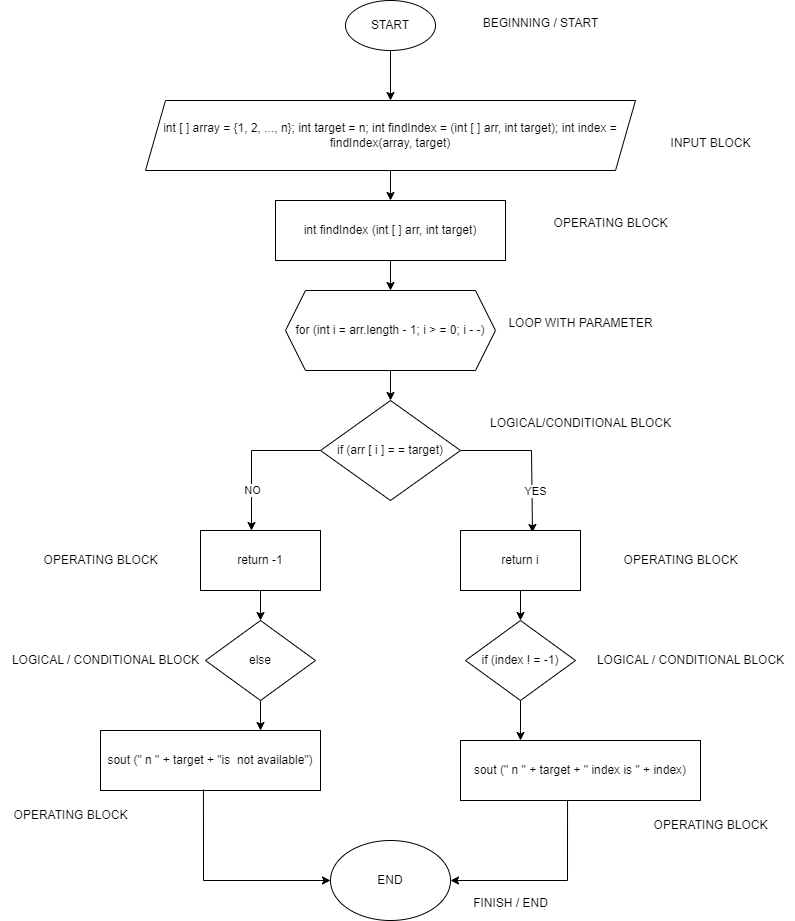

The diagram above was exported from draw.io. Its source (the exported page's mxGraphModel, read from the mxfile embedded in the PNG):
<mxGraphModel dx="853" dy="785" grid="1" gridSize="10" guides="1" tooltips="1" connect="1" arrows="1" fold="1" page="1" pageScale="1" pageWidth="850" pageHeight="1100" math="0" shadow="0">
  <root>
    <mxCell id="0" />
    <mxCell id="1" parent="0" />
    <mxCell id="1Aw25FSw3d2EdccP79cX-15" value="" style="edgeStyle=orthogonalEdgeStyle;rounded=0;orthogonalLoop=1;jettySize=auto;html=1;" edge="1" parent="1" source="1Aw25FSw3d2EdccP79cX-1" target="1Aw25FSw3d2EdccP79cX-2">
      <mxGeometry relative="1" as="geometry" />
    </mxCell>
    <mxCell id="1Aw25FSw3d2EdccP79cX-1" value="START" style="ellipse;whiteSpace=wrap;html=1;" vertex="1" parent="1">
      <mxGeometry x="345" y="20" width="90" height="50" as="geometry" />
    </mxCell>
    <mxCell id="1Aw25FSw3d2EdccP79cX-16" value="" style="edgeStyle=orthogonalEdgeStyle;rounded=0;orthogonalLoop=1;jettySize=auto;html=1;" edge="1" parent="1" source="1Aw25FSw3d2EdccP79cX-2" target="1Aw25FSw3d2EdccP79cX-3">
      <mxGeometry relative="1" as="geometry" />
    </mxCell>
    <mxCell id="1Aw25FSw3d2EdccP79cX-2" value="int [ ] array = {1, 2, ..., n}; int target = n; int findIndex = (int [ ] arr, int target); int index = findIndex(array, target)" style="shape=parallelogram;perimeter=parallelogramPerimeter;whiteSpace=wrap;html=1;fixedSize=1;" vertex="1" parent="1">
      <mxGeometry x="145" y="120" width="490" height="70" as="geometry" />
    </mxCell>
    <mxCell id="1Aw25FSw3d2EdccP79cX-17" value="" style="edgeStyle=orthogonalEdgeStyle;rounded=0;orthogonalLoop=1;jettySize=auto;html=1;" edge="1" parent="1" source="1Aw25FSw3d2EdccP79cX-3" target="1Aw25FSw3d2EdccP79cX-4">
      <mxGeometry relative="1" as="geometry" />
    </mxCell>
    <mxCell id="1Aw25FSw3d2EdccP79cX-3" value="int findIndex (int [ ] arr, int target)" style="rounded=0;whiteSpace=wrap;html=1;" vertex="1" parent="1">
      <mxGeometry x="275" y="220" width="230" height="60" as="geometry" />
    </mxCell>
    <mxCell id="1Aw25FSw3d2EdccP79cX-18" value="" style="edgeStyle=orthogonalEdgeStyle;rounded=0;orthogonalLoop=1;jettySize=auto;html=1;" edge="1" parent="1" source="1Aw25FSw3d2EdccP79cX-4" target="1Aw25FSw3d2EdccP79cX-5">
      <mxGeometry relative="1" as="geometry" />
    </mxCell>
    <mxCell id="1Aw25FSw3d2EdccP79cX-4" value="for (int i = arr.length - 1; i &amp;gt; = 0; i - -)" style="shape=hexagon;perimeter=hexagonPerimeter2;whiteSpace=wrap;html=1;fixedSize=1;" vertex="1" parent="1">
      <mxGeometry x="285" y="310" width="210" height="80" as="geometry" />
    </mxCell>
    <mxCell id="1Aw25FSw3d2EdccP79cX-19" style="edgeStyle=orthogonalEdgeStyle;rounded=0;orthogonalLoop=1;jettySize=auto;html=1;entryX=0.6;entryY=0.033;entryDx=0;entryDy=0;entryPerimeter=0;" edge="1" parent="1" source="1Aw25FSw3d2EdccP79cX-5" target="1Aw25FSw3d2EdccP79cX-7">
      <mxGeometry relative="1" as="geometry">
        <mxPoint x="530" y="540" as="targetPoint" />
        <Array as="points">
          <mxPoint x="531" y="470" />
        </Array>
      </mxGeometry>
    </mxCell>
    <mxCell id="1Aw25FSw3d2EdccP79cX-20" value="YES" style="edgeLabel;html=1;align=center;verticalAlign=middle;resizable=0;points=[];" vertex="1" connectable="0" parent="1Aw25FSw3d2EdccP79cX-19">
      <mxGeometry x="0.4646" y="2" relative="1" as="geometry">
        <mxPoint x="1" as="offset" />
      </mxGeometry>
    </mxCell>
    <mxCell id="1Aw25FSw3d2EdccP79cX-21" style="edgeStyle=orthogonalEdgeStyle;rounded=0;orthogonalLoop=1;jettySize=auto;html=1;" edge="1" parent="1" source="1Aw25FSw3d2EdccP79cX-5" target="1Aw25FSw3d2EdccP79cX-6">
      <mxGeometry relative="1" as="geometry">
        <mxPoint x="250" y="540" as="targetPoint" />
        <Array as="points">
          <mxPoint x="251" y="470" />
        </Array>
      </mxGeometry>
    </mxCell>
    <mxCell id="1Aw25FSw3d2EdccP79cX-22" value="NO" style="edgeLabel;html=1;align=center;verticalAlign=middle;resizable=0;points=[];" vertex="1" connectable="0" parent="1Aw25FSw3d2EdccP79cX-21">
      <mxGeometry x="0.4497" relative="1" as="geometry">
        <mxPoint as="offset" />
      </mxGeometry>
    </mxCell>
    <mxCell id="1Aw25FSw3d2EdccP79cX-5" value="if (arr [ i ] = = target)" style="rhombus;whiteSpace=wrap;html=1;" vertex="1" parent="1">
      <mxGeometry x="320" y="420" width="140" height="100" as="geometry" />
    </mxCell>
    <mxCell id="1Aw25FSw3d2EdccP79cX-24" value="" style="edgeStyle=orthogonalEdgeStyle;rounded=0;orthogonalLoop=1;jettySize=auto;html=1;" edge="1" parent="1" source="1Aw25FSw3d2EdccP79cX-6" target="1Aw25FSw3d2EdccP79cX-8">
      <mxGeometry relative="1" as="geometry" />
    </mxCell>
    <mxCell id="1Aw25FSw3d2EdccP79cX-6" value="return -1" style="rounded=0;whiteSpace=wrap;html=1;" vertex="1" parent="1">
      <mxGeometry x="200" y="550" width="120" height="60" as="geometry" />
    </mxCell>
    <mxCell id="1Aw25FSw3d2EdccP79cX-23" value="" style="edgeStyle=orthogonalEdgeStyle;rounded=0;orthogonalLoop=1;jettySize=auto;html=1;" edge="1" parent="1" source="1Aw25FSw3d2EdccP79cX-7" target="1Aw25FSw3d2EdccP79cX-9">
      <mxGeometry relative="1" as="geometry" />
    </mxCell>
    <mxCell id="1Aw25FSw3d2EdccP79cX-7" value="return i" style="rounded=0;whiteSpace=wrap;html=1;" vertex="1" parent="1">
      <mxGeometry x="460" y="550" width="120" height="60" as="geometry" />
    </mxCell>
    <mxCell id="1Aw25FSw3d2EdccP79cX-27" value="" style="edgeStyle=orthogonalEdgeStyle;rounded=0;orthogonalLoop=1;jettySize=auto;html=1;" edge="1" parent="1" source="1Aw25FSw3d2EdccP79cX-8" target="1Aw25FSw3d2EdccP79cX-10">
      <mxGeometry relative="1" as="geometry">
        <Array as="points">
          <mxPoint x="260" y="750" />
          <mxPoint x="260" y="750" />
        </Array>
      </mxGeometry>
    </mxCell>
    <mxCell id="1Aw25FSw3d2EdccP79cX-8" value="else" style="rhombus;whiteSpace=wrap;html=1;" vertex="1" parent="1">
      <mxGeometry x="205" y="640" width="110" height="80" as="geometry" />
    </mxCell>
    <mxCell id="1Aw25FSw3d2EdccP79cX-26" value="" style="edgeStyle=orthogonalEdgeStyle;rounded=0;orthogonalLoop=1;jettySize=auto;html=1;" edge="1" parent="1" source="1Aw25FSw3d2EdccP79cX-9" target="1Aw25FSw3d2EdccP79cX-11">
      <mxGeometry relative="1" as="geometry">
        <Array as="points">
          <mxPoint x="520" y="750" />
          <mxPoint x="520" y="750" />
        </Array>
      </mxGeometry>
    </mxCell>
    <mxCell id="1Aw25FSw3d2EdccP79cX-9" value="if (index ! = -1)" style="rhombus;whiteSpace=wrap;html=1;" vertex="1" parent="1">
      <mxGeometry x="465" y="640" width="110" height="80" as="geometry" />
    </mxCell>
    <mxCell id="1Aw25FSw3d2EdccP79cX-10" value="sout (&quot; n &quot; + target + &quot;is&amp;nbsp; not available&quot;)" style="rounded=0;whiteSpace=wrap;html=1;" vertex="1" parent="1">
      <mxGeometry x="100" y="750" width="220" height="60" as="geometry" />
    </mxCell>
    <mxCell id="1Aw25FSw3d2EdccP79cX-28" style="edgeStyle=orthogonalEdgeStyle;rounded=0;orthogonalLoop=1;jettySize=auto;html=1;entryX=1;entryY=0.5;entryDx=0;entryDy=0;exitX=0.446;exitY=1;exitDx=0;exitDy=0;exitPerimeter=0;" edge="1" parent="1" source="1Aw25FSw3d2EdccP79cX-11" target="1Aw25FSw3d2EdccP79cX-12">
      <mxGeometry relative="1" as="geometry" />
    </mxCell>
    <mxCell id="1Aw25FSw3d2EdccP79cX-11" value="sout (&quot; n &quot; + target + &quot; index is &quot; + index)" style="rounded=0;whiteSpace=wrap;html=1;" vertex="1" parent="1">
      <mxGeometry x="460" y="760" width="240" height="60" as="geometry" />
    </mxCell>
    <mxCell id="1Aw25FSw3d2EdccP79cX-12" value="END" style="ellipse;whiteSpace=wrap;html=1;" vertex="1" parent="1">
      <mxGeometry x="330" y="860" width="120" height="80" as="geometry" />
    </mxCell>
    <mxCell id="1Aw25FSw3d2EdccP79cX-29" style="edgeStyle=orthogonalEdgeStyle;rounded=0;orthogonalLoop=1;jettySize=auto;html=1;exitX=0.468;exitY=0.983;exitDx=0;exitDy=0;exitPerimeter=0;" edge="1" parent="1" source="1Aw25FSw3d2EdccP79cX-10">
      <mxGeometry relative="1" as="geometry">
        <mxPoint x="330" y="900" as="targetPoint" />
        <Array as="points">
          <mxPoint x="203" y="900" />
          <mxPoint x="330" y="900" />
        </Array>
      </mxGeometry>
    </mxCell>
    <mxCell id="1Aw25FSw3d2EdccP79cX-30" value="BEGINNING / START" style="text;html=1;align=center;verticalAlign=middle;resizable=0;points=[];autosize=1;strokeColor=none;fillColor=none;" vertex="1" parent="1">
      <mxGeometry x="470" y="28" width="140" height="30" as="geometry" />
    </mxCell>
    <mxCell id="1Aw25FSw3d2EdccP79cX-31" value="INPUT BLOCK" style="text;html=1;align=center;verticalAlign=middle;resizable=0;points=[];autosize=1;strokeColor=none;fillColor=none;" vertex="1" parent="1">
      <mxGeometry x="660" y="148" width="100" height="30" as="geometry" />
    </mxCell>
    <mxCell id="1Aw25FSw3d2EdccP79cX-32" value="OPERATING BLOCK" style="text;html=1;align=center;verticalAlign=middle;resizable=0;points=[];autosize=1;strokeColor=none;fillColor=none;" vertex="1" parent="1">
      <mxGeometry x="540" y="228" width="140" height="30" as="geometry" />
    </mxCell>
    <mxCell id="1Aw25FSw3d2EdccP79cX-33" value="LOOP WITH PARAMETER" style="text;html=1;align=center;verticalAlign=middle;resizable=0;points=[];autosize=1;strokeColor=none;fillColor=none;" vertex="1" parent="1">
      <mxGeometry x="495" y="328" width="170" height="30" as="geometry" />
    </mxCell>
    <mxCell id="1Aw25FSw3d2EdccP79cX-34" value="LOGICAL/CONDITIONAL BLOCK" style="text;html=1;align=center;verticalAlign=middle;resizable=0;points=[];autosize=1;strokeColor=none;fillColor=none;" vertex="1" parent="1">
      <mxGeometry x="480" y="428" width="200" height="30" as="geometry" />
    </mxCell>
    <mxCell id="1Aw25FSw3d2EdccP79cX-35" value="OPERATING BLOCK" style="text;html=1;align=center;verticalAlign=middle;resizable=0;points=[];autosize=1;strokeColor=none;fillColor=none;" vertex="1" parent="1">
      <mxGeometry x="610" y="565" width="140" height="30" as="geometry" />
    </mxCell>
    <mxCell id="1Aw25FSw3d2EdccP79cX-36" value="OPERATING BLOCK" style="text;html=1;align=center;verticalAlign=middle;resizable=0;points=[];autosize=1;strokeColor=none;fillColor=none;" vertex="1" parent="1">
      <mxGeometry x="30" y="565" width="140" height="30" as="geometry" />
    </mxCell>
    <mxCell id="1Aw25FSw3d2EdccP79cX-38" value="LOGICAL / CONDITIONAL BLOCK" style="text;html=1;align=center;verticalAlign=middle;resizable=0;points=[];autosize=1;strokeColor=none;fillColor=none;" vertex="1" parent="1">
      <mxGeometry x="585" y="665" width="210" height="30" as="geometry" />
    </mxCell>
    <mxCell id="1Aw25FSw3d2EdccP79cX-39" value="LOGICAL / CONDITIONAL BLOCK" style="text;html=1;align=center;verticalAlign=middle;resizable=0;points=[];autosize=1;strokeColor=none;fillColor=none;" vertex="1" parent="1">
      <mxGeometry y="665" width="210" height="30" as="geometry" />
    </mxCell>
    <mxCell id="1Aw25FSw3d2EdccP79cX-40" value="OPERATING BLOCK" style="text;html=1;align=center;verticalAlign=middle;resizable=0;points=[];autosize=1;strokeColor=none;fillColor=none;" vertex="1" parent="1">
      <mxGeometry y="820" width="140" height="30" as="geometry" />
    </mxCell>
    <mxCell id="1Aw25FSw3d2EdccP79cX-41" value="OPERATING BLOCK" style="text;html=1;align=center;verticalAlign=middle;resizable=0;points=[];autosize=1;strokeColor=none;fillColor=none;" vertex="1" parent="1">
      <mxGeometry x="640" y="830" width="140" height="30" as="geometry" />
    </mxCell>
    <mxCell id="1Aw25FSw3d2EdccP79cX-42" value="FINISH / END" style="text;html=1;align=center;verticalAlign=middle;resizable=0;points=[];autosize=1;strokeColor=none;fillColor=none;" vertex="1" parent="1">
      <mxGeometry x="460" y="908" width="100" height="30" as="geometry" />
    </mxCell>
  </root>
</mxGraphModel>